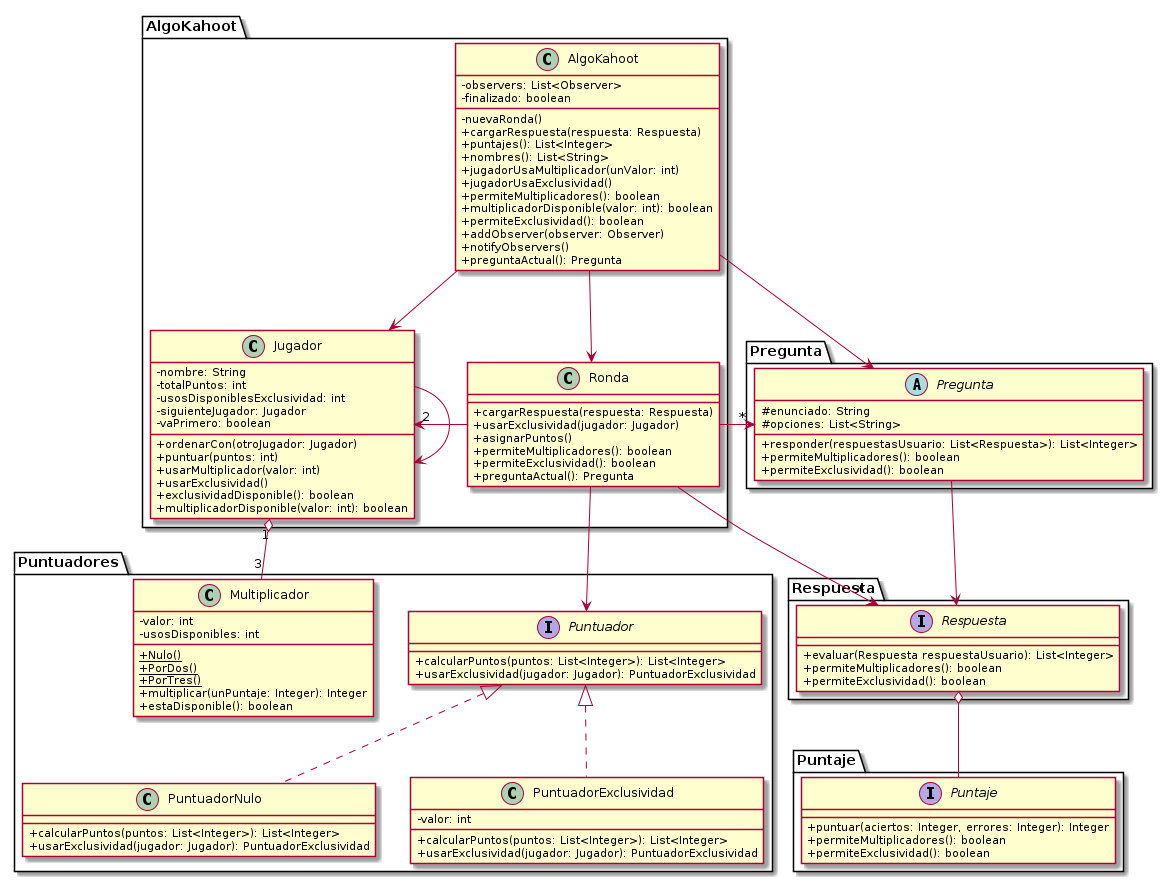

The diagram above was rendered by PlantUML. Its source (embedded in the PNG):
@startuml
skinparam classAttributeIconSize 0

package AlgoKahoot {
    class AlgoKahoot {
        - observers: List<Observer>
        - finalizado: boolean
        - nuevaRonda()
        + cargarRespuesta(respuesta: Respuesta)
        + puntajes(): List<Integer>
        + nombres(): List<String>
        + jugadorUsaMultiplicador(unValor: int)
        + jugadorUsaExclusividad()
        + permiteMultiplicadores(): boolean
        + multiplicadorDisponible(valor: int): boolean
        + permiteExclusividad(): boolean
        + addObserver(observer: Observer)
        + notifyObservers()
        + preguntaActual(): Pregunta
    }
    class Jugador {
        - nombre: String
        - totalPuntos: int
        - usosDisponiblesExclusividad: int
        - siguienteJugador: Jugador
        - vaPrimero: boolean
        + ordenarCon(otroJugador: Jugador)
        + puntuar(puntos: int)
        + usarMultiplicador(valor: int)
        + usarExclusividad()
        + exclusividadDisponible(): boolean
        + multiplicadorDisponible(valor: int): boolean
    }
    class Ronda {
        + cargarRespuesta(respuesta: Respuesta)
        + usarExclusividad(jugador: Jugador)
        + asignarPuntos()
        + permiteMultiplicadores(): boolean
        + permiteExclusividad(): boolean
        + preguntaActual(): Pregunta
    }
}

package Pregunta {
    abstract class Pregunta {
        # enunciado: String
        # opciones: List<String>
        + responder(respuestasUsuario: List<Respuesta>): List<Integer>
        + permiteMultiplicadores(): boolean
        + permiteExclusividad(): boolean
    }
}

package Puntaje {
    interface Puntaje {
        + puntuar(aciertos: Integer, errores: Integer): Integer
        + permiteMultiplicadores(): boolean
        + permiteExclusividad(): boolean
    }
}

package Puntuadores {
    class Multiplicador {
        - valor: int
        - usosDisponibles: int
        + {static} Nulo()
        + {static} PorDos()
        + {static} PorTres()
        + multiplicar(unPuntaje: Integer): Integer
        + estaDisponible(): boolean
    }
    interface Puntuador {
        + calcularPuntos(puntos: List<Integer>): List<Integer>
        + usarExclusividad(jugador: Jugador): PuntuadorExclusividad
    }
    class PuntuadorExclusividad {
        - valor: int
        + calcularPuntos(puntos: List<Integer>): List<Integer>
        + usarExclusividad(jugador: Jugador): PuntuadorExclusividad
    }
    class PuntuadorNulo {
        + calcularPuntos(puntos: List<Integer>): List<Integer>
        + usarExclusividad(jugador: Jugador): PuntuadorExclusividad
    }
}

package Respuesta {
    interface Respuesta {
        + evaluar(Respuesta respuestaUsuario): List<Integer>
        + permiteMultiplicadores(): boolean
        + permiteExclusividad(): boolean
    }
}

'Ordenamiento De Cuadrados

'Herencia --|> cumple la relación 'es un'

'Asociacion --> un objeto guarda a otro
Pregunta --> Respuesta
Ronda -left-> "*" Pregunta
Ronda -down-> Puntuador
Ronda --> "*" Respuesta
Ronda -right-> "2" Jugador
AlgoKahoot --> Pregunta
AlgoKahoot -down-> Ronda
AlgoKahoot -down-> Jugador
Jugador --> Jugador

'Agregacion --o un objeto esta compuesto por otro pero no lo necesita para vivir
Jugador "1" o-- "3" Multiplicador
Respuesta o-- Puntaje

'Composicion --* un objeto es dueño de otro

'Dependencia ..> un objeto utiliza a otro porque lo recibe/devuelve
'Respuesta <.right. AlgoKahoot

'Interfaces ..|> colección de declaraciones de métodos sin implemetnar
PuntuadorExclusividad .up.|> Puntuador
PuntuadorNulo .up.|> Puntuador


@enduml